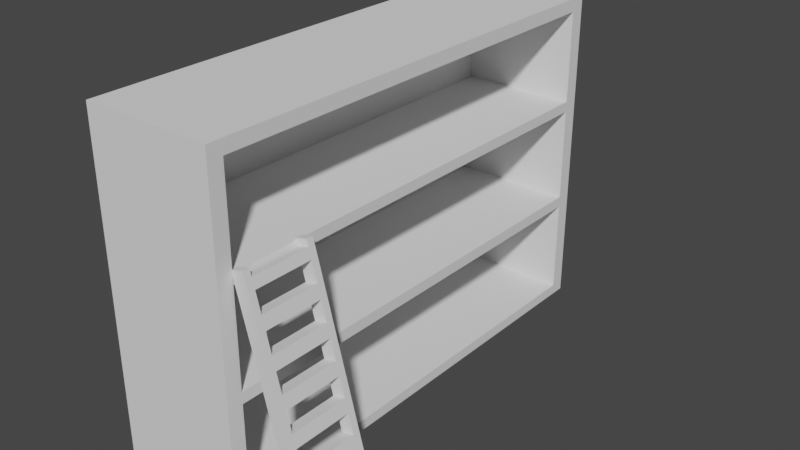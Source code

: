 # Source: WineShelf.blend  (saved by Blender 2.80.75; exported with 4.5.12 LTS)
import bpy
from mathutils import Matrix  # noqa: F401  (used for matrix-valued properties, if any)

bpy.ops.wm.read_factory_settings(use_empty=True)
scene = bpy.context.scene
scene.name = 'Scene'

# ---- collections
col_collection = bpy.data.collections.new('Collection'); scene.collection.children.link(col_collection)

# ---- world
world_world = bpy.data.worlds.new('World'); scene.world = world_world
world_world.use_nodes = True; world_world.node_tree.nodes.clear()
_N = world_world.node_tree.nodes; _L = world_world.node_tree.links
n0 = _N.new('ShaderNodeOutputWorld'); n0.name = 'World Output'; n0.location = (300, 300)
n1 = _N.new('ShaderNodeBackground'); n1.name = 'Background'; n1.location = (10, 300)
n1.inputs[0].default_value = (0.05088, 0.05088, 0.05088, 1.0)
_L.new(n1.outputs[0], n0.inputs[0])
n0.is_active_output = True
world_world.color = (0.05088, 0.05088, 0.05088)
world_world.use_sun_shadow = False
world_world.sun_shadow_jitter_overblur = 0.0

# ---- meshes
me_cube_001 = bpy.data.meshes.new('Cube.001')
me_cube_001.from_pydata([(-1.0, -0.96, -1.0), (-1.0, -0.96, 1.0), (-1.0, 0.96, -1.0), (-1.0, 0.96, 1.0), (1.0, -0.96, -1.0), (1.0, -0.96, 1.0), (1.0, 0.96, -1.0), (1.0, 0.96, 1.0), (-1.0, -0.96, 0.0), (-1.0, 0.96, 0.0), (1.0, 0.96, 0.0), (1.0, -0.96, 0.0), (-1.0, -0.96, 0.05), (-1.0, 0.96, 0.05), (1.0, 0.96, 0.05), (1.0, -0.96, 0.05), (-1.0, 0.96, -0.05), (1.0, 0.96, -0.05), (1.0, -0.96, -0.05), (-1.0, -0.96, -0.05), (-1.0, -0.96, 0.905), (-1.0, 0.96, 0.905), (1.0, 0.96, 0.905), (1.0, -0.96, 0.905), (-1.0, 0.96, -0.905), (1.0, 0.96, -0.905), (1.0, -0.96, -0.905), (-1.0, -0.96, -0.905), (-1.0, 0.0, -1.0), (-1.0, 0.0, 1.0), (1.0, 0.0, -1.0), (1.0, 0.0, 1.0), (1.0, 0.0, 0.0), (-1.0, 0.0, 0.0), (1.0, 0.0, 0.05), (-1.0, 0.0, 0.05), (-1.0, 0.0, -0.05), (1.0, 0.0, -0.05), (1.0, 0.0, 0.905), (-1.0, 0.0, 0.905), (1.0, 0.0, -0.905), (-1.0, 0.0, -0.905), (-1.0, -0.9, -1.0), (1.0, -0.9, 1.0), (1.0, -0.9, 0.0), (1.0, -0.9, 0.05), (1.0, -0.9, -0.05), (1.0, -0.9, 0.905), (1.0, -0.9, -0.905), (-1.0, -0.9, 1.0), (1.0, -0.9, -1.0), (-1.0, -0.9, 0.0), (-1.0, -0.9, 0.05), (-1.0, -0.9, -0.05), (-1.0, -0.9, 0.905), (-1.0, -0.9, -0.905), (-1.0, 0.9, 1.0), (1.0, 0.9, -1.0), (-1.0, 0.9, 0.0), (-1.0, 0.9, 0.05), (-1.0, 0.9, -0.05), (-1.0, 0.9, 0.905), (-1.0, 0.9, -0.905), (-1.0, 0.9, -1.0), (1.0, 0.9, 1.0), (1.0, 0.9, 0.0), (1.0, 0.9, 0.05), (1.0, 0.9, -0.05), (1.0, 0.9, 0.905), (1.0, 0.9, -0.905), (-0.8529, 0.9, 0.05), (-0.8529, 0.0, 0.05), (-0.8529, 0.9, -0.05), (-0.8529, 0.0, -0.05), (-0.8529, 0.9, 0.905), (-0.8529, 0.0, 0.905), (-0.8529, 0.9, -0.905), (-0.8529, 0.0, -0.905), (-0.8529, -0.9, 0.05), (-0.8529, -0.9, -0.05), (-0.8529, -0.9, 0.905), (-0.8529, -0.9, -0.905), (-1.0, 0.9, 1.828), (-1.0, 0.96, 1.828), (1.0, 0.96, 1.828), (1.0, -0.9, 1.828), (1.0, -0.96, 1.828), (-1.0, -0.96, 1.828), (-1.0, -0.9, 1.828), (1.0, 0.9, 1.828), (-1.0, 0.9, 1.947), (-1.0, 0.96, 1.947), (1.0, 0.96, 1.947), (1.0, -0.9, 1.947), (1.0, -0.96, 1.947), (-1.0, -0.96, 1.947), (-1.0, -0.9, 1.947), (1.0, 0.9, 1.947), (-0.8, 0.0, 1.0), (-0.8, -0.9, 1.0), (-0.8, 0.9, 1.0), (-0.8, -0.9, 1.828), (-0.8, 0.9, 1.828), (-1.0, -0.45, 1.0), (1.0, -0.45, -1.0), (-1.0, -0.45, 0.0), (-1.0, -0.45, 0.05), (-1.0, -0.45, -0.05), (-1.0, -0.45, 0.905), (-1.0, -0.45, -0.905), (-1.0, -0.45, -1.0), (1.0, -0.45, 1.0), (1.0, -0.45, 0.0), (1.0, -0.45, 0.05), (1.0, -0.45, -0.05), (1.0, -0.45, 0.905), (1.0, -0.45, -0.905), (-0.8529, -0.45, 0.05), (-0.8529, -0.45, -0.05), (-0.8529, -0.45, 0.905), (-0.8529, -0.45, -0.905), (-0.8, -0.45, 1.0), (-1.0, -0.6975, -1.0), (1.0, -0.6975, 1.0), (1.0, -0.6975, 0.0), (1.0, -0.6975, 0.05), (1.0, -0.6975, -0.05), (1.0, -0.6975, 0.905), (1.0, -0.6975, -0.905), (-0.8529, -0.6975, 0.05), (-0.8529, -0.6975, -0.05), (-0.8529, -0.6975, 0.905), (-0.8529, -0.6975, -0.905), (-0.8, -0.6975, 1.0), (-0.8, -0.495, 1.456), (-1.0, -0.495, 1.456), (-1.0, -0.6975, 1.0), (1.0, -0.6975, -1.0), (-1.0, -0.6975, 0.0), (-1.0, -0.6975, 0.05), (-1.0, -0.6975, -0.05), (-1.0, -0.6975, 0.905), (-1.0, -0.6975, -0.905), (-1.0, -0.225, 1.0), (1.0, -0.225, -1.0), (-1.0, -0.225, 0.0), (-1.0, -0.225, 0.05), (-1.0, -0.225, -0.05), (-1.0, -0.225, 0.905), (-1.0, -0.225, -0.905), (-1.0, -0.225, -1.0), (1.0, -0.225, 1.0), (1.0, -0.225, 0.0), (1.0, -0.225, 0.05), (1.0, -0.225, -0.05), (1.0, -0.225, 0.905), (1.0, -0.225, -0.905), (-0.8529, -0.225, 0.05), (-0.8529, -0.225, -0.05), (-0.8529, -0.225, 0.905), (-0.8529, -0.225, -0.905), (-0.8, -0.225, 1.0), (-1.0, -0.5962, 1.228), (-0.8, -0.5962, 1.228)], [], [(61, 56, 3, 21), (21, 3, 7, 22), (47, 43, 5, 23), (23, 5, 1, 20), (42, 50, 4, 0), (5, 43, 85, 86), (18, 11, 8, 19), (46, 44, 11, 18), (16, 9, 10, 17), (60, 58, 9, 16), (11, 15, 12, 8), (44, 45, 15, 11), (9, 13, 14, 10), (58, 59, 13, 9), (62, 60, 16, 24), (24, 16, 17, 25), (48, 46, 18, 26), (26, 18, 19, 27), (15, 23, 20, 12), (45, 47, 23, 15), (13, 21, 22, 14), (59, 61, 21, 13), (4, 26, 27, 0), (50, 48, 26, 4), (2, 24, 25, 6), (63, 62, 24, 2), (150, 149, 41, 28), (57, 69, 40, 30), (146, 148, 39, 35), (40, 69, 76, 77), (47, 45, 78, 80), (149, 147, 36, 41), (145, 146, 35, 33), (65, 66, 34, 32), (147, 145, 33, 36), (67, 65, 32, 37), (134, 101, 99, 133, 163), (63, 57, 30, 28), (68, 64, 31, 38), (148, 143, 29, 39), (20, 1, 49, 54), (19, 8, 51, 53), (8, 12, 52, 51), (27, 19, 53, 55), (12, 20, 54, 52), (0, 27, 55, 42), (137, 128, 48, 50), (126, 46, 79, 130), (66, 68, 74, 70), (124, 125, 45, 44), (126, 124, 44, 46), (102, 98, 100), (122, 137, 50, 42), (127, 123, 43, 47), (22, 7, 64, 68), (2, 6, 57, 63), (49, 1, 87, 88), (17, 10, 65, 67), (10, 14, 66, 65), (25, 17, 67, 69), (14, 22, 68, 66), (6, 25, 69, 57), (28, 41, 62, 63), (35, 39, 61, 59), (41, 36, 60, 62), (33, 35, 59, 58), (36, 33, 58, 60), (39, 29, 56, 61), (70, 74, 75, 71), (76, 72, 73, 77), (129, 131, 80, 78), (132, 130, 79, 81), (67, 37, 73, 72), (46, 48, 81, 79), (127, 47, 80, 131), (34, 66, 70, 71), (68, 38, 75, 74), (156, 40, 77, 160), (69, 67, 72, 76), (153, 34, 71, 157), (88, 87, 95, 96), (89, 84, 92, 97), (64, 7, 84, 89), (49, 101, 99), (3, 56, 82, 83), (1, 5, 86, 87), (7, 3, 83, 84), (100, 64, 89, 102), (93, 96, 95, 94), (92, 91, 90, 97), (86, 85, 93, 94), (83, 82, 90, 91), (93, 97, 90, 96), (85, 89, 97, 93), (87, 86, 94, 95), (84, 83, 91, 92), (96, 90, 82, 88), (101, 102, 89, 85), (29, 82, 56), (100, 82, 56), (43, 99, 101, 85), (123, 133, 99, 43), (64, 100, 98, 31), (162, 143, 103, 136), (102, 101, 134, 98), (49, 88, 101), (100, 102, 82), (88, 82, 29, 135), (151, 161, 121, 111), (125, 113, 117, 129), (128, 116, 120, 132), (155, 115, 119, 159), (160, 158, 118, 120), (157, 159, 119, 117), (150, 144, 104, 110), (154, 152, 112, 114), (152, 153, 113, 112), (154, 114, 118, 158), (144, 156, 116, 104), (141, 136, 103, 108), (140, 138, 105, 107), (138, 139, 106, 105), (142, 140, 107, 109), (139, 141, 108, 106), (122, 142, 109, 110), (42, 55, 142, 122), (52, 54, 141, 139), (55, 53, 140, 142), (51, 52, 139, 138), (53, 51, 138, 140), (54, 49, 136, 141), (48, 128, 132, 81), (45, 125, 129, 78), (88, 135, 162, 136, 49), (111, 121, 133, 123), (115, 127, 131, 119), (120, 118, 130, 132), (117, 119, 131, 129), (110, 104, 137, 122), (114, 112, 124, 126), (112, 113, 125, 124), (114, 126, 130, 118), (104, 116, 128, 137), (161, 163, 133, 121), (98, 134, 163, 161), (30, 40, 156, 144), (37, 154, 158, 73), (32, 34, 153, 152), (37, 32, 152, 154), (28, 30, 144, 150), (38, 31, 151, 155), (71, 75, 159, 157), (77, 73, 158, 160), (38, 155, 159, 75), (31, 98, 161, 151), (135, 29, 143, 162), (113, 153, 157, 117), (116, 156, 160, 120), (108, 103, 143, 148), (107, 105, 145, 147), (105, 106, 146, 145), (109, 107, 147, 149), (106, 108, 148, 146), (110, 109, 149, 150), (155, 151, 111, 115), (115, 111, 123, 127)])
_uv = me_cube_001.uv_layers.new(name='UVMap')
_uv.uv.foreach_set('vector', [0.6131, 0.2375, 0.625, 0.2375, 0.625, 0.25, 0.6131, 0.25, 0.6131, 0.25, 0.625, 0.25, 0.625, 0.5, 0.6131, 0.5, 0.6131, 0.7375, 0.625, 0.7375, 0.625, 0.75, 0.6131, 0.75, 0.6131, 0.75, 0.625, 0.75, 0.625, 1.0, 0.6131, 1.0, 0.125, 0.7375, 0.375, 0.7375, 0.375, 0.75, 0.125, 0.75, 0.625, 0.75, 0.625, 0.7375, 0.625, 0.7375, 0.625, 0.75, 0.4938, 0.75, 0.5, 0.75, 0.5, 1.0, 0.4938, 1.0, 0.4938, 0.7375, 0.5, 0.7375, 0.5, 0.75, 0.4938, 0.75, 0.4938, 0.25, 0.5, 0.25, 0.5, 0.5, 0.4938, 0.5, 0.4938, 0.2375, 0.5, 0.2375, 0.5, 0.25, 0.4938, 0.25, 0.5, 0.75, 0.5063, 0.75, 0.5063, 1.0, 0.5, 1.0, 0.5, 0.7375, 0.5063, 0.7375, 0.5063, 0.75, 0.5, 0.75, 0.5, 0.25, 0.5063, 0.25, 0.5063, 0.5, 0.5, 0.5, 0.5, 0.2375, 0.5063, 0.2375, 0.5063, 0.25, 0.5, 0.25, 0.3869, 0.2375, 0.4938, 0.2375, 0.4938, 0.25, 0.3869, 0.25, 0.3869, 0.25, 0.4938, 0.25, 0.4938, 0.5, 0.3869, 0.5, 0.3869, 0.7375, 0.4938, 0.7375, 0.4938, 0.75, 0.3869, 0.75, 0.3869, 0.75, 0.4938, 0.75, 0.4938, 1.0, 0.3869, 1.0, 0.5063, 0.75, 0.6131, 0.75, 0.6131, 1.0, 0.5063, 1.0, 0.5063, 0.7375, 0.6131, 0.7375, 0.6131, 0.75, 0.5063, 0.75, 0.5063, 0.25, 0.6131, 0.25, 0.6131, 0.5, 0.5063, 0.5, 0.5063, 0.2375, 0.6131, 0.2375, 0.6131, 0.25, 0.5063, 0.25, 0.375, 0.75, 0.3869, 0.75, 0.3869, 1.0, 0.375, 1.0, 0.375, 0.7375, 0.3869, 0.7375, 0.3869, 0.75, 0.375, 0.75, 0.375, 0.25, 0.3869, 0.25, 0.3869, 0.5, 0.375, 0.5, 0.375, 0.2375, 0.3869, 0.2375, 0.3869, 0.25, 0.375, 0.25, 0.375, 0.09687, 0.3869, 0.09687, 0.3869, 0.125, 0.375, 0.125, 0.375, 0.5125, 0.3869, 0.5125, 0.3869, 0.625, 0.375, 0.625, 0.5063, 0.09687, 0.6131, 0.09687, 0.6131, 0.125, 0.5063, 0.125, 0.3869, 0.625, 0.3869, 0.5125, 0.3869, 0.5125, 0.3869, 0.625, 0.6131, 0.7375, 0.5063, 0.7375, 0.5063, 0.7375, 0.6131, 0.7375, 0.3869, 0.09687, 0.4938, 0.09687, 0.4938, 0.125, 0.3869, 0.125, 0.5, 0.09687, 0.5063, 0.09687, 0.5063, 0.125, 0.5, 0.125, 0.5, 0.5125, 0.5063, 0.5125, 0.5063, 0.625, 0.5, 0.625, 0.4938, 0.09687, 0.5, 0.09687, 0.5, 0.125, 0.4938, 0.125, 0.4938, 0.5125, 0.5, 0.5125, 0.5, 0.625, 0.4938, 0.625, 0.85, 0.7375, 0.85, 0.7375, 0.85, 0.625, 0.85, 0.6503, 0.85, 0.6939, 0.125, 0.5125, 0.375, 0.5125, 0.375, 0.625, 0.125, 0.625, 0.6131, 0.5125, 0.625, 0.5125, 0.625, 0.625, 0.6131, 0.625, 0.6131, 0.09687, 0.625, 0.09687, 0.625, 0.125, 0.6131, 0.125, 0.6131, 0.0, 0.625, 0.0, 0.625, 0.0125, 0.6131, 0.0125, 0.4938, 0.0, 0.5, 0.0, 0.5, 0.0125, 0.4938, 0.0125, 0.5, 0.0, 0.5063, 0.0, 0.5063, 0.0125, 0.5, 0.0125, 0.3869, 0.0, 0.4938, 0.0, 0.4938, 0.0125, 0.3869, 0.0125, 0.5063, 0.0, 0.6131, 0.0, 0.6131, 0.0125, 0.5063, 0.0125, 0.375, 0.0, 0.3869, 0.0, 0.3869, 0.0125, 0.375, 0.0125, 0.375, 0.7122, 0.3869, 0.7122, 0.3869, 0.7375, 0.375, 0.7375, 0.4937, 0.7122, 0.4938, 0.7375, 0.4938, 0.7375, 0.4938, 0.7122, 0.5063, 0.5125, 0.6131, 0.5125, 0.6131, 0.5125, 0.5063, 0.5125, 0.5, 0.7122, 0.5063, 0.7122, 0.5063, 0.7375, 0.5, 0.7375, 0.4937, 0.7122, 0.5, 0.7122, 0.5, 0.7375, 0.4938, 0.7375, 0.875, 0.535, 0.85, 0.5125, 0.625, 0.535, 0.125, 0.7122, 0.375, 0.7122, 0.375, 0.7375, 0.125, 0.7375, 0.6131, 0.7122, 0.625, 0.7122, 0.625, 0.7375, 0.6131, 0.7375, 0.6131, 0.5, 0.625, 0.5, 0.625, 0.5125, 0.6131, 0.5125, 0.125, 0.5, 0.375, 0.5, 0.375, 0.5125, 0.125, 0.5125, 0.625, 0.0125, 0.625, 0.0, 0.625, 0.0, 0.625, 0.0125, 0.4938, 0.5, 0.5, 0.5, 0.5, 0.5125, 0.4938, 0.5125, 0.5, 0.5, 0.5063, 0.5, 0.5063, 0.5125, 0.5, 0.5125, 0.3869, 0.5, 0.4938, 0.5, 0.4938, 0.5125, 0.3869, 0.5125, 0.5063, 0.5, 0.6131, 0.5, 0.6131, 0.5125, 0.5063, 0.5125, 0.375, 0.5, 0.3869, 0.5, 0.3869, 0.5125, 0.375, 0.5125, 0.375, 0.125, 0.3869, 0.125, 0.3869, 0.2375, 0.375, 0.2375, 0.5063, 0.125, 0.6131, 0.125, 0.6131, 0.2375, 0.5063, 0.2375, 0.3869, 0.125, 0.4938, 0.125, 0.4938, 0.2375, 0.3869, 0.2375, 0.5, 0.125, 0.5063, 0.125, 0.5063, 0.2375, 0.5, 0.2375, 0.4938, 0.125, 0.5, 0.125, 0.5, 0.2375, 0.4938, 0.2375, 0.6131, 0.125, 0.625, 0.125, 0.625, 0.2375, 0.6131, 0.2375, 0.5063, 0.5125, 0.6131, 0.5125, 0.6131, 0.625, 0.5063, 0.625, 0.3869, 0.5125, 0.4938, 0.5125, 0.4938, 0.625, 0.3869, 0.625, 0.5063, 0.7122, 0.6131, 0.7122, 0.6131, 0.7375, 0.5063, 0.7375, 0.3869, 0.7122, 0.4938, 0.7122, 0.4938, 0.7375, 0.3869, 0.7375, 0.4938, 0.5125, 0.4938, 0.625, 0.4938, 0.625, 0.4938, 0.5125, 0.4938, 0.7375, 0.3869, 0.7375, 0.3869, 0.7375, 0.4938, 0.7375, 0.6131, 0.7122, 0.6131, 0.7375, 0.6131, 0.7375, 0.6131, 0.7122, 0.5063, 0.625, 0.5063, 0.5125, 0.5063, 0.5125, 0.5063, 0.625, 0.6131, 0.5125, 0.6131, 0.625, 0.6131, 0.625, 0.6131, 0.5125, 0.3869, 0.6531, 0.3869, 0.625, 0.3869, 0.625, 0.3869, 0.6531, 0.3869, 0.5125, 0.4938, 0.5125, 0.4938, 0.5125, 0.3869, 0.5125, 0.5063, 0.6531, 0.5063, 0.625, 0.5063, 0.625, 0.5063, 0.6531, 0.625, 0.0125, 0.625, 0.0, 0.625, 0.0, 0.625, 0.0125, 0.625, 0.5125, 0.625, 0.5, 0.625, 0.5, 0.625, 0.5125, 0.625, 0.5125, 0.625, 0.5, 0.625, 0.5, 0.625, 0.5125, 0.875, 0.7375, 0.85, 0.7375, 0.85, 0.7375, 0.625, 0.25, 0.625, 0.2375, 0.625, 0.2375, 0.625, 0.25, 0.625, 1.0, 0.625, 0.75, 0.625, 0.75, 0.625, 1.0, 0.625, 0.5, 0.625, 0.25, 0.625, 0.25, 0.625, 0.5, 0.85, 0.5125, 0.625, 0.5125, 0.625, 0.5125, 0.85, 0.5125, 0.625, 0.7375, 0.875, 0.7375, 0.875, 0.75, 0.625, 0.75, 0.625, 0.5, 0.875, 0.5, 0.875, 0.5125, 0.625, 0.5125, 0.625, 0.75, 0.625, 0.7375, 0.625, 0.7375, 0.625, 0.75, 0.625, 0.25, 0.625, 0.2375, 0.625, 0.2375, 0.625, 0.25, 0.625, 0.5125, 0.875, 0.5125, 0.875, 0.7375, 0.625, 0.7375, 0.625, 0.5125, 0.625, 0.5125, 0.625, 0.7375, 0.625, 0.7375, 0.625, 1.0, 0.625, 0.75, 0.625, 0.75, 0.625, 1.0, 0.625, 0.5, 0.625, 0.25, 0.625, 0.25, 0.625, 0.5, 0.625, 0.2375, 0.625, 0.2375, 0.625, 0.0125, 0.625, 0.0125, 0.875, 0.535, 0.625, 0.535, 0.625, 0.7375, 0.875, 0.7375, 0.625, 0.2375, 0.625, 0.2375, 0.625, 0.125, 0.85, 0.5125, 0.875, 0.5125, 0.875, 0.5125, 0.625, 0.7375, 0.85, 0.7375, 0.85, 0.7375, 0.625, 0.7375, 0.625, 0.7122, 0.85, 0.7122, 0.85, 0.7375, 0.625, 0.7375, 0.625, 0.5125, 0.85, 0.5125, 0.85, 0.625, 0.625, 0.625, 0.625, 0.0125, 0.625, 0.0125, 0.625, 0.0125, 0.625, 0.0125, 0.875, 0.535, 0.85, 0.625, 0.85, 0.5744, 0.85, 0.5125, 0.875, 0.7375, 0.875, 0.7375, 0.85, 0.7375, 0.85, 0.5125, 0.85, 0.5125, 0.875, 0.5125, 0.625, 0.0125, 0.625, 0.125, 0.625, 0.0125, 0.625, 0.0125, 0.625, 0.6531, 0.85, 0.6531, 0.85, 0.6812, 0.625, 0.6812, 0.5063, 0.7122, 0.5063, 0.6812, 0.5063, 0.6812, 0.5063, 0.7122, 0.3869, 0.7122, 0.3869, 0.6812, 0.3869, 0.6812, 0.3869, 0.7122, 0.6131, 0.6531, 0.6131, 0.6812, 0.6131, 0.6812, 0.6131, 0.6531, 0.3869, 0.6531, 0.4938, 0.6531, 0.4938, 0.6812, 0.3869, 0.6812, 0.5063, 0.6531, 0.6131, 0.6531, 0.6131, 0.6812, 0.5063, 0.6812, 0.125, 0.6531, 0.375, 0.6531, 0.375, 0.6812, 0.125, 0.6812, 0.4938, 0.6531, 0.5, 0.6531, 0.5, 0.6812, 0.4938, 0.6812, 0.5, 0.6531, 0.5063, 0.6531, 0.5063, 0.6812, 0.5, 0.6812, 0.4938, 0.6531, 0.4938, 0.6812, 0.4938, 0.6812, 0.4938, 0.6531, 0.375, 0.6531, 0.3869, 0.6531, 0.3869, 0.6812, 0.375, 0.6812, 0.6131, 0.03781, 0.625, 0.03781, 0.625, 0.06875, 0.6131, 0.06875, 0.4937, 0.03781, 0.5, 0.03781, 0.5, 0.06875, 0.4938, 0.06875, 0.5, 0.03781, 0.5063, 0.03781, 0.5063, 0.06875, 0.5, 0.06875, 0.3869, 0.03781, 0.4937, 0.03781, 0.4938, 0.06875, 0.3869, 0.06875, 0.5063, 0.03781, 0.6131, 0.03781, 0.6131, 0.06875, 0.5063, 0.06875, 0.375, 0.03781, 0.3869, 0.03781, 0.3869, 0.06875, 0.375, 0.06875, 0.375, 0.0125, 0.3869, 0.0125, 0.3869, 0.03781, 0.375, 0.03781, 0.5063, 0.0125, 0.6131, 0.0125, 0.6131, 0.03781, 0.5063, 0.03781, 0.3869, 0.0125, 0.4938, 0.0125, 0.4937, 0.03781, 0.3869, 0.03781, 0.5, 0.0125, 0.5063, 0.0125, 0.5063, 0.03781, 0.5, 0.03781, 0.4938, 0.0125, 0.5, 0.0125, 0.5, 0.03781, 0.4937, 0.03781, 0.6131, 0.0125, 0.625, 0.0125, 0.625, 0.03781, 0.6131, 0.03781, 0.3869, 0.7375, 0.3869, 0.7122, 0.3869, 0.7122, 0.3869, 0.7375, 0.5063, 0.7375, 0.5063, 0.7122, 0.5063, 0.7122, 0.5063, 0.7375, 0.625, 0.0125, 0.625, 0.0125, 0.625, 0.0125, 0.625, 0.0125, 0.625, 0.0125, 0.625, 0.6812, 0.85, 0.6812, 0.85, 0.7122, 0.625, 0.7122, 0.6131, 0.6812, 0.6131, 0.7122, 0.6131, 0.7122, 0.6131, 0.6812, 0.3869, 0.6812, 0.4938, 0.6812, 0.4938, 0.7122, 0.3869, 0.7122, 0.5063, 0.6812, 0.6131, 0.6812, 0.6131, 0.7122, 0.5063, 0.7122, 0.125, 0.6812, 0.375, 0.6812, 0.375, 0.7122, 0.125, 0.7122, 0.4938, 0.6812, 0.5, 0.6812, 0.5, 0.7122, 0.4937, 0.7122, 0.5, 0.6812, 0.5063, 0.6812, 0.5063, 0.7122, 0.5, 0.7122, 0.4938, 0.6812, 0.4937, 0.7122, 0.4938, 0.7122, 0.4938, 0.6812, 0.375, 0.6812, 0.3869, 0.6812, 0.3869, 0.7122, 0.375, 0.7122, 0.85, 0.7094, 0.85, 0.6939, 0.85, 0.6503, 0.85, 0.6812, 0.85, 0.7375, 0.85, 0.7375, 0.85, 0.6939, 0.85, 0.7094, 0.375, 0.625, 0.3869, 0.625, 0.3869, 0.6531, 0.375, 0.6531, 0.4938, 0.625, 0.4938, 0.6531, 0.4938, 0.6531, 0.4938, 0.625, 0.5, 0.625, 0.5063, 0.625, 0.5063, 0.6531, 0.5, 0.6531, 0.4938, 0.625, 0.5, 0.625, 0.5, 0.6531, 0.4938, 0.6531, 0.125, 0.625, 0.375, 0.625, 0.375, 0.6531, 0.125, 0.6531, 0.6131, 0.625, 0.625, 0.625, 0.625, 0.6531, 0.6131, 0.6531, 0.5063, 0.625, 0.6131, 0.625, 0.6131, 0.6531, 0.5063, 0.6531, 0.3869, 0.625, 0.4938, 0.625, 0.4938, 0.6531, 0.3869, 0.6531, 0.6131, 0.625, 0.6131, 0.6531, 0.6131, 0.6531, 0.6131, 0.625, 0.625, 0.625, 0.85, 0.625, 0.85, 0.6531, 0.625, 0.6531, 0.625, 0.0125, 0.625, 0.0125, 0.625, 0.0125, 0.625, 0.0125, 0.5063, 0.6812, 0.5063, 0.6531, 0.5063, 0.6531, 0.5063, 0.6812, 0.3869, 0.6812, 0.3869, 0.6531, 0.3869, 0.6531, 0.3869, 0.6812, 0.6131, 0.06875, 0.625, 0.06875, 0.625, 0.09687, 0.6131, 0.09687, 0.4938, 0.06875, 0.5, 0.06875, 0.5, 0.09687, 0.4938, 0.09687, 0.5, 0.06875, 0.5063, 0.06875, 0.5063, 0.09687, 0.5, 0.09687, 0.3869, 0.06875, 0.4938, 0.06875, 0.4938, 0.09687, 0.3869, 0.09687, 0.5063, 0.06875, 0.6131, 0.06875, 0.6131, 0.09687, 0.5063, 0.09687, 0.375, 0.06875, 0.3869, 0.06875, 0.3869, 0.09687, 0.375, 0.09687, 0.0, 0.0, 0.0, 0.0, 0.0, 0.0, 0.0, 0.0, 0.0, 0.0, 0.0, 0.0, 0.0, 0.0, 0.0, 0.0])
me_cube_001.use_remesh_preserve_volume = False
me_cube_001.use_remesh_preserve_attributes = False
me_cube_001.use_mirror_vertex_groups = False
me_cube_001.update()
me_cube_002 = bpy.data.meshes.new('Cube.002')
me_cube_002.from_pydata([(-0.1, 0.01091, 0.9069), (-0.1, 0.01091, 0.8119), (-0.1, -0.2366, 0.9069), (-0.1, -0.2366, 0.8119), (-0.1, 0.2359, 0.9069), (-0.1, 0.2359, 0.8119), (0.1, 0.2359, 0.9069), (0.1, 0.01091, 0.9069), (0.1, 0.2359, 0.8119), (0.1, 0.01091, 0.8119), (0.1, -0.2366, 0.9069), (0.1, -0.2366, 0.8119), (-0.1, 0.2885, 0.9069), (-0.1, 0.2885, 0.8119), (0.1, 0.2885, 0.9069), (0.1, 0.2885, 0.8119), (0.1, 0.2359, 0.966), (-0.1, 0.2359, 0.966), (0.1, 0.2885, 0.966), (-0.1, 0.2885, 0.966), (-0.1, -0.2892, 0.9069), (-0.1, -0.2892, 0.8119), (0.1, -0.2892, 0.9069), (0.1, -0.2892, 0.8119), (0.1, -0.2366, 0.966), (-0.1, -0.2366, 0.966), (0.1, -0.2892, 0.966), (-0.1, -0.2892, 0.966), (0.1, 0.2359, 0.6343), (-0.1, 0.2359, 0.6343), (0.1, -0.2366, 0.6343), (-0.1, -0.2366, 0.6343), (0.1, 0.2885, 0.6343), (-0.1, 0.2885, 0.6343), (0.1, -0.2892, 0.6343), (-0.1, -0.2892, 0.6343), (0.1, 0.2359, 0.516), (-0.1, 0.2359, 0.516), (0.1, -0.2366, 0.516), (-0.1, -0.2366, 0.516), (0.1, 0.2885, 0.516), (-0.1, 0.2885, 0.516), (0.1, -0.2892, 0.516), (-0.1, -0.2892, 0.516), (0.1, 0.2359, 0.3385), (-0.1, 0.2359, 0.3385), (0.1, -0.2366, 0.3385), (-0.1, -0.2366, 0.3385), (0.1, 0.2885, 0.3385), (-0.1, 0.2885, 0.3385), (0.1, -0.2892, 0.3385), (-0.1, -0.2892, 0.3385), (0.1, 0.2359, 0.2201), (-0.1, 0.2359, 0.2201), (0.1, -0.2366, 0.2201), (-0.1, -0.2366, 0.2201), (0.1, 0.2885, 0.2201), (-0.1, 0.2885, 0.2201), (0.1, -0.2892, 0.2201), (-0.1, -0.2892, 0.2201), (0.1, 0.2359, 0.04263), (-0.1, 0.2359, 0.04263), (0.1, -0.2366, 0.04263), (-0.1, -0.2366, 0.04263), (0.1, 0.2885, 0.04263), (-0.1, 0.2885, 0.04263), (0.1, -0.2892, 0.04263), (-0.1, -0.2892, 0.04263), (0.1, 0.2359, -0.07571), (-0.1, 0.2359, -0.07571), (0.1, -0.2366, -0.07571), (-0.1, -0.2366, -0.07571), (0.1, 0.2885, -0.07571), (-0.1, 0.2885, -0.07571), (0.1, -0.2892, -0.07571), (-0.1, -0.2892, -0.07571), (0.1, 0.2359, -0.2532), (-0.1, 0.2359, -0.2532), (0.1, -0.2366, -0.2532), (-0.1, -0.2366, -0.2532), (0.1, 0.2885, -0.2532), (-0.1, 0.2885, -0.2532), (0.1, -0.2892, -0.2532), (-0.1, -0.2892, -0.2532), (0.1, 0.2359, -0.3716), (-0.1, 0.2359, -0.3716), (0.1, -0.2366, -0.3716), (-0.1, -0.2366, -0.3716), (0.1, 0.2885, -0.3716), (-0.1, 0.2885, -0.3716), (0.1, -0.2892, -0.3716), (-0.1, -0.2892, -0.3716), (0.1, 0.2359, -0.5491), (-0.1, 0.2359, -0.5491), (0.1, -0.2366, -0.5491), (-0.1, -0.2366, -0.5491), (0.1, 0.2885, -0.5491), (-0.1, 0.2885, -0.5491), (0.1, -0.2892, -0.5491), (-0.1, -0.2892, -0.5491), (0.1, 0.2359, -0.6674), (-0.1, 0.2359, -0.6674), (0.1, -0.2366, -0.6674), (-0.1, -0.2366, -0.6674), (0.1, 0.2885, -0.6674), (-0.1, 0.2885, -0.6674), (0.1, -0.2892, -0.6674), (-0.1, -0.2892, -0.6674), (0.1, 0.2359, -0.8449), (-0.1, 0.2359, -0.8449), (0.1, -0.2366, -0.8449), (-0.1, -0.2366, -0.8449), (0.1, 0.2885, -0.8449), (-0.1, 0.2885, -0.8449), (0.1, -0.2892, -0.8449), (-0.1, -0.2892, -0.8449), (0.1, 0.2359, -0.9633), (-0.1, 0.2359, -0.9633), (0.1, -0.2366, -0.9633), (-0.1, -0.2366, -0.9633), (0.1, 0.2885, -0.9633), (-0.1, 0.2885, -0.9633), (0.1, -0.2892, -0.9633), (-0.1, -0.2892, -0.9633), (0.1, 0.2359, -1.141), (-0.1, 0.2359, -1.141), (0.1, -0.2366, -1.141), (-0.1, -0.2366, -1.141), (0.1, 0.2885, -1.141), (-0.1, 0.2885, -1.141), (0.1, -0.2892, -1.141), (-0.1, -0.2892, -1.141)], [], [(4, 0, 7, 6), (8, 6, 7, 9), (9, 7, 10, 11), (3, 1, 9, 11), (23, 21, 35, 34), (0, 2, 10, 7), (1, 5, 8, 9), (13, 12, 14, 15), (11, 23, 34, 30), (6, 8, 15, 14), (6, 14, 18, 16), (17, 16, 18, 19), (4, 6, 16, 17), (14, 12, 19, 18), (20, 21, 23, 22), (11, 10, 22, 23), (24, 25, 27, 26), (22, 10, 24, 26), (10, 2, 25, 24), (20, 22, 26, 27), (19, 12, 4, 17), (25, 2, 20, 27), (20, 2, 3, 21), (2, 0, 1, 3), (0, 4, 5, 1), (13, 5, 4, 12), (32, 28, 36, 40), (30, 34, 42, 38), (5, 13, 33, 29), (21, 3, 31, 35), (3, 11, 30, 31), (8, 5, 29, 28), (15, 8, 28, 32), (13, 15, 32, 33), (37, 41, 49, 45), (42, 43, 51, 50), (33, 32, 40, 41), (36, 38, 39, 37), (35, 31, 39, 43), (34, 35, 43, 42), (29, 33, 41, 37), (28, 30, 38, 36), (51, 47, 55, 59), (52, 54, 55, 53), (39, 38, 46, 47), (38, 42, 50, 46), (40, 36, 44, 48), (41, 40, 48, 49), (36, 37, 45, 44), (43, 39, 47, 51), (56, 52, 60, 64), (54, 58, 66, 62), (50, 51, 59, 58), (45, 49, 57, 53), (44, 46, 54, 52), (46, 50, 58, 54), (48, 44, 52, 56), (49, 48, 56, 57), (62, 66, 74, 70), (68, 70, 71, 69), (57, 56, 64, 65), (52, 53, 61, 60), (59, 55, 63, 67), (58, 59, 67, 66), (53, 57, 65, 61), (55, 54, 62, 63), (74, 75, 83, 82), (75, 71, 79, 83), (64, 60, 68, 72), (65, 64, 72, 73), (60, 62, 70, 68), (67, 63, 71, 75), (66, 67, 75, 74), (61, 65, 73, 69), (84, 86, 87, 85), (81, 80, 88, 89), (69, 73, 81, 77), (71, 70, 78, 79), (70, 74, 82, 78), (72, 68, 76, 80), (73, 72, 80, 81), (68, 69, 77, 76), (88, 84, 92, 96), (86, 90, 98, 94), (83, 79, 87, 91), (82, 83, 91, 90), (77, 81, 89, 85), (76, 78, 86, 84), (78, 82, 90, 86), (80, 76, 84, 88), (100, 102, 103, 101), (93, 97, 105, 101), (89, 88, 96, 97), (84, 85, 93, 92), (91, 87, 95, 99), (90, 91, 99, 98), (85, 89, 97, 93), (87, 86, 94, 95), (106, 107, 115, 114), (107, 103, 111, 115), (94, 98, 106, 102), (96, 92, 100, 104), (97, 96, 104, 105), (92, 94, 102, 100), (99, 95, 103, 107), (98, 99, 107, 106), (113, 112, 120, 121), (112, 108, 116, 120), (101, 105, 113, 109), (103, 102, 110, 111), (102, 106, 114, 110), (104, 100, 108, 112), (105, 104, 112, 113), (100, 101, 109, 108), (120, 116, 124, 128), (118, 122, 130, 126), (116, 118, 119, 117), (115, 111, 119, 123), (114, 115, 123, 122), (109, 113, 121, 117), (108, 110, 118, 116), (110, 114, 122, 118), (127, 126, 130, 131), (124, 125, 129, 128), (121, 120, 128, 129), (116, 117, 125, 124), (123, 119, 127, 131), (122, 123, 131, 130), (117, 121, 129, 125), (119, 118, 126, 127), (117, 119, 111, 109), (109, 111, 110, 108), (101, 103, 95, 93), (93, 95, 94, 92), (85, 87, 79, 77), (77, 79, 78, 76), (69, 71, 63, 61), (61, 63, 62, 60), (53, 55, 47, 45), (45, 47, 46, 44), (37, 39, 31, 29), (29, 31, 30, 28)])
_uv = me_cube_002.uv_layers.new(name='UVMap')
_uv.uv.foreach_set('vector', [0.625, 0.6531, 0.625, 0.6812, 0.625, 0.6812, 0.625, 0.6531, 0.6131, 0.6531, 0.625, 0.6531, 0.625, 0.6812, 0.6131, 0.6812, 0.6131, 0.6812, 0.625, 0.6812, 0.625, 0.7122, 0.6131, 0.7122, 0.6131, 0.7122, 0.6131, 0.6812, 0.6131, 0.6812, 0.6131, 0.7122, 0.6131, 0.7122, 0.6131, 0.7122, 0.6131, 0.7122, 0.6131, 0.7122, 0.625, 0.6812, 0.625, 0.7122, 0.625, 0.7122, 0.625, 0.6812, 0.6131, 0.6812, 0.6131, 0.6531, 0.6131, 0.6531, 0.6131, 0.6812, 0.6131, 0.6531, 0.625, 0.6531, 0.625, 0.6531, 0.6131, 0.6531, 0.6131, 0.7122, 0.6131, 0.7122, 0.6131, 0.7122, 0.6131, 0.7122, 0.625, 0.6531, 0.6131, 0.6531, 0.6131, 0.6531, 0.625, 0.6531, 0.625, 0.6531, 0.625, 0.6531, 0.625, 0.6531, 0.625, 0.6531, 0.625, 0.6531, 0.625, 0.6531, 0.625, 0.6531, 0.625, 0.6531, 0.625, 0.6531, 0.625, 0.6531, 0.625, 0.6531, 0.625, 0.6531, 0.625, 0.6531, 0.625, 0.6531, 0.625, 0.6531, 0.625, 0.6531, 0.625, 0.7122, 0.6131, 0.7122, 0.6131, 0.7122, 0.625, 0.7122, 0.6131, 0.7122, 0.625, 0.7122, 0.625, 0.7122, 0.6131, 0.7122, 0.625, 0.7122, 0.625, 0.7122, 0.625, 0.7122, 0.625, 0.7122, 0.625, 0.7122, 0.625, 0.7122, 0.625, 0.7122, 0.625, 0.7122, 0.625, 0.7122, 0.625, 0.7122, 0.625, 0.7122, 0.625, 0.7122, 0.625, 0.7122, 0.625, 0.7122, 0.625, 0.7122, 0.625, 0.7122, 0.625, 0.6531, 0.625, 0.6531, 0.625, 0.6531, 0.625, 0.6531, 0.625, 0.7122, 0.625, 0.7122, 0.625, 0.7122, 0.625, 0.7122, 0.625, 0.7122, 0.625, 0.7122, 0.6131, 0.7122, 0.6131, 0.7122, 0.625, 0.7122, 0.625, 0.6812, 0.6131, 0.6812, 0.6131, 0.7122, 0.625, 0.6812, 0.625, 0.6531, 0.6131, 0.6531, 0.6131, 0.6812, 0.6131, 0.6531, 0.6131, 0.6531, 0.625, 0.6531, 0.625, 0.6531, 0.6131, 0.6531, 0.6131, 0.6531, 0.6131, 0.6531, 0.6131, 0.6531, 0.6131, 0.7122, 0.6131, 0.7122, 0.6131, 0.7122, 0.6131, 0.7122, 0.6131, 0.6531, 0.6131, 0.6531, 0.6131, 0.6531, 0.6131, 0.6531, 0.6131, 0.7122, 0.6131, 0.7122, 0.6131, 0.7122, 0.6131, 0.7122, 0.6131, 0.7122, 0.6131, 0.7122, 0.6131, 0.7122, 0.6131, 0.7122, 0.6131, 0.6531, 0.6131, 0.6531, 0.6131, 0.6531, 0.6131, 0.6531, 0.6131, 0.6531, 0.6131, 0.6531, 0.6131, 0.6531, 0.6131, 0.6531, 0.6131, 0.6531, 0.6131, 0.6531, 0.6131, 0.6531, 0.6131, 0.6531, 0.6131, 0.6531, 0.6131, 0.6531, 0.6131, 0.6531, 0.6131, 0.6531, 0.6131, 0.7122, 0.6131, 0.7122, 0.6131, 0.7122, 0.6131, 0.7122, 0.6131, 0.6531, 0.6131, 0.6531, 0.6131, 0.6531, 0.6131, 0.6531, 0.6131, 0.7122, 0.6131, 0.7122, 0.6131, 0.6531, 0.6131, 0.6531, 0.6131, 0.7122, 0.6131, 0.7122, 0.6131, 0.7122, 0.6131, 0.7122, 0.6131, 0.7122, 0.6131, 0.7122, 0.6131, 0.7122, 0.6131, 0.7122, 0.6131, 0.6531, 0.6131, 0.6531, 0.6131, 0.6531, 0.6131, 0.6531, 0.6131, 0.7122, 0.6131, 0.7122, 0.6131, 0.6531, 0.6131, 0.6531, 0.6131, 0.7122, 0.6131, 0.7122, 0.6131, 0.7122, 0.6131, 0.7122, 0.6131, 0.7122, 0.6131, 0.7122, 0.6131, 0.6531, 0.6131, 0.6531, 0.6131, 0.7122, 0.6131, 0.7122, 0.6131, 0.7122, 0.6131, 0.7122, 0.6131, 0.7122, 0.6131, 0.7122, 0.6131, 0.7122, 0.6131, 0.7122, 0.6131, 0.6531, 0.6131, 0.6531, 0.6131, 0.6531, 0.6131, 0.6531, 0.6131, 0.6531, 0.6131, 0.6531, 0.6131, 0.6531, 0.6131, 0.6531, 0.6131, 0.6531, 0.6131, 0.6531, 0.6131, 0.6531, 0.6131, 0.6531, 0.6131, 0.7122, 0.6131, 0.7122, 0.6131, 0.7122, 0.6131, 0.7122, 0.6131, 0.6531, 0.6131, 0.6531, 0.6131, 0.6531, 0.6131, 0.6531, 0.6131, 0.7122, 0.6131, 0.7122, 0.6131, 0.7122, 0.6131, 0.7122, 0.6131, 0.7122, 0.6131, 0.7122, 0.6131, 0.7122, 0.6131, 0.7122, 0.6131, 0.6531, 0.6131, 0.6531, 0.6131, 0.6531, 0.6131, 0.6531, 0.6131, 0.7122, 0.6131, 0.7122, 0.6131, 0.6531, 0.6131, 0.6531, 0.6131, 0.7122, 0.6131, 0.7122, 0.6131, 0.7122, 0.6131, 0.7122, 0.6131, 0.6531, 0.6131, 0.6531, 0.6131, 0.6531, 0.6131, 0.6531, 0.6131, 0.6531, 0.6131, 0.6531, 0.6131, 0.6531, 0.6131, 0.6531, 0.6131, 0.7122, 0.6131, 0.7122, 0.6131, 0.7122, 0.6131, 0.7122, 0.6131, 0.7122, 0.6131, 0.7122, 0.6131, 0.6531, 0.6131, 0.6531, 0.6131, 0.6531, 0.6131, 0.6531, 0.6131, 0.6531, 0.6131, 0.6531, 0.6131, 0.6531, 0.6131, 0.6531, 0.6131, 0.6531, 0.6131, 0.6531, 0.6131, 0.7122, 0.6131, 0.7122, 0.6131, 0.7122, 0.6131, 0.7122, 0.6131, 0.7122, 0.6131, 0.7122, 0.6131, 0.7122, 0.6131, 0.7122, 0.6131, 0.6531, 0.6131, 0.6531, 0.6131, 0.6531, 0.6131, 0.6531, 0.6131, 0.7122, 0.6131, 0.7122, 0.6131, 0.7122, 0.6131, 0.7122, 0.6131, 0.7122, 0.6131, 0.7122, 0.6131, 0.7122, 0.6131, 0.7122, 0.6131, 0.7122, 0.6131, 0.7122, 0.6131, 0.7122, 0.6131, 0.7122, 0.6131, 0.6531, 0.6131, 0.6531, 0.6131, 0.6531, 0.6131, 0.6531, 0.6131, 0.6531, 0.6131, 0.6531, 0.6131, 0.6531, 0.6131, 0.6531, 0.6131, 0.7122, 0.6131, 0.7122, 0.6131, 0.6531, 0.6131, 0.6531, 0.6131, 0.7122, 0.6131, 0.7122, 0.6131, 0.7122, 0.6131, 0.7122, 0.6131, 0.7122, 0.6131, 0.7122, 0.6131, 0.7122, 0.6131, 0.7122, 0.6131, 0.6531, 0.6131, 0.6531, 0.6131, 0.6531, 0.6131, 0.6531, 0.6131, 0.7122, 0.6131, 0.7122, 0.6131, 0.6531, 0.6131, 0.6531, 0.6131, 0.6531, 0.6131, 0.6531, 0.6131, 0.6531, 0.6131, 0.6531, 0.6131, 0.6531, 0.6131, 0.6531, 0.6131, 0.6531, 0.6131, 0.6531, 0.6131, 0.7122, 0.6131, 0.7122, 0.6131, 0.7122, 0.6131, 0.7122, 0.6131, 0.7122, 0.6131, 0.7122, 0.6131, 0.7122, 0.6131, 0.7122, 0.6131, 0.6531, 0.6131, 0.6531, 0.6131, 0.6531, 0.6131, 0.6531, 0.6131, 0.6531, 0.6131, 0.6531, 0.6131, 0.6531, 0.6131, 0.6531, 0.6131, 0.6531, 0.6131, 0.6531, 0.6131, 0.6531, 0.6131, 0.6531, 0.6131, 0.6531, 0.6131, 0.6531, 0.6131, 0.6531, 0.6131, 0.6531, 0.6131, 0.7122, 0.6131, 0.7122, 0.6131, 0.7122, 0.6131, 0.7122, 0.6131, 0.7122, 0.6131, 0.7122, 0.6131, 0.7122, 0.6131, 0.7122, 0.6131, 0.7122, 0.6131, 0.7122, 0.6131, 0.7122, 0.6131, 0.7122, 0.6131, 0.6531, 0.6131, 0.6531, 0.6131, 0.6531, 0.6131, 0.6531, 0.6131, 0.7122, 0.6131, 0.7122, 0.6131, 0.6531, 0.6131, 0.6531, 0.6131, 0.7122, 0.6131, 0.7122, 0.6131, 0.7122, 0.6131, 0.7122, 0.6131, 0.6531, 0.6131, 0.6531, 0.6131, 0.6531, 0.6131, 0.6531, 0.6131, 0.7122, 0.6131, 0.7122, 0.6131, 0.6531, 0.6131, 0.6531, 0.6131, 0.6531, 0.6131, 0.6531, 0.6131, 0.6531, 0.6131, 0.6531, 0.6131, 0.6531, 0.6131, 0.6531, 0.6131, 0.6531, 0.6131, 0.6531, 0.6131, 0.6531, 0.6131, 0.6531, 0.6131, 0.6531, 0.6131, 0.6531, 0.6131, 0.7122, 0.6131, 0.7122, 0.6131, 0.7122, 0.6131, 0.7122, 0.6131, 0.7122, 0.6131, 0.7122, 0.6131, 0.7122, 0.6131, 0.7122, 0.6131, 0.6531, 0.6131, 0.6531, 0.6131, 0.6531, 0.6131, 0.6531, 0.6131, 0.7122, 0.6131, 0.7122, 0.6131, 0.7122, 0.6131, 0.7122, 0.6131, 0.7122, 0.6131, 0.7122, 0.6131, 0.7122, 0.6131, 0.7122, 0.6131, 0.7122, 0.6131, 0.7122, 0.6131, 0.7122, 0.6131, 0.7122, 0.6131, 0.7122, 0.6131, 0.7122, 0.6131, 0.7122, 0.6131, 0.7122, 0.6131, 0.6531, 0.6131, 0.6531, 0.6131, 0.6531, 0.6131, 0.6531, 0.6131, 0.6531, 0.6131, 0.6531, 0.6131, 0.6531, 0.6131, 0.6531, 0.6131, 0.7122, 0.6131, 0.7122, 0.6131, 0.6531, 0.6131, 0.6531, 0.6131, 0.7122, 0.6131, 0.7122, 0.6131, 0.7122, 0.6131, 0.7122, 0.6131, 0.7122, 0.6131, 0.7122, 0.6131, 0.7122, 0.6131, 0.7122, 0.6131, 0.6531, 0.6131, 0.6531, 0.6131, 0.6531, 0.6131, 0.6531, 0.6131, 0.6531, 0.6131, 0.6531, 0.6131, 0.6531, 0.6131, 0.6531, 0.6131, 0.6531, 0.6131, 0.6531, 0.6131, 0.6531, 0.6131, 0.6531, 0.6131, 0.7122, 0.6131, 0.7122, 0.6131, 0.7122, 0.6131, 0.7122, 0.6131, 0.7122, 0.6131, 0.7122, 0.6131, 0.7122, 0.6131, 0.7122, 0.6131, 0.6531, 0.6131, 0.6531, 0.6131, 0.6531, 0.6131, 0.6531, 0.6131, 0.6531, 0.6131, 0.6531, 0.6131, 0.6531, 0.6131, 0.6531, 0.6131, 0.6531, 0.6131, 0.6531, 0.6131, 0.6531, 0.6131, 0.6531, 0.6131, 0.6531, 0.6131, 0.6531, 0.6131, 0.6531, 0.6131, 0.6531, 0.6131, 0.7122, 0.6131, 0.7122, 0.6131, 0.7122, 0.6131, 0.7122, 0.6131, 0.7122, 0.6131, 0.7122, 0.6131, 0.6531, 0.6131, 0.6531, 0.6131, 0.7122, 0.6131, 0.7122, 0.6131, 0.7122, 0.6131, 0.7122, 0.6131, 0.7122, 0.6131, 0.7122, 0.6131, 0.7122, 0.6131, 0.7122, 0.6131, 0.6531, 0.6131, 0.6531, 0.6131, 0.6531, 0.6131, 0.6531, 0.6131, 0.7122, 0.6131, 0.7122, 0.6131, 0.6531, 0.6131, 0.6531, 0.6131, 0.7122, 0.6131, 0.7122, 0.6131, 0.7122, 0.6131, 0.7122, 0.6131, 0.7122, 0.6131, 0.7122, 0.6131, 0.7122, 0.6131, 0.7122, 0.6131, 0.6531, 0.6131, 0.6531, 0.6131, 0.6531, 0.6131, 0.6531, 0.6131, 0.6531, 0.6131, 0.6531, 0.6131, 0.6531, 0.6131, 0.6531, 0.6131, 0.6531, 0.6131, 0.6531, 0.6131, 0.6531, 0.6131, 0.6531, 0.6131, 0.7122, 0.6131, 0.7122, 0.6131, 0.7122, 0.6131, 0.7122, 0.6131, 0.7122, 0.6131, 0.7122, 0.6131, 0.7122, 0.6131, 0.7122, 0.6131, 0.6531, 0.6131, 0.6531, 0.6131, 0.6531, 0.6131, 0.6531, 0.6131, 0.7122, 0.6131, 0.7122, 0.6131, 0.7122, 0.6131, 0.7122, 0.6131, 0.7122, 0.6131, 0.7122, 0.6131, 0.6531, 0.6131, 0.6531, 0.6131, 0.7122, 0.6131, 0.7122, 0.6131, 0.6531, 0.6131, 0.6531, 0.6131, 0.7122, 0.6131, 0.7122, 0.6131, 0.6531, 0.6131, 0.6531, 0.6131, 0.7122, 0.6131, 0.7122, 0.6131, 0.6531, 0.6131, 0.6531, 0.6131, 0.7122, 0.6131, 0.7122, 0.6131, 0.6531, 0.6131, 0.6531, 0.6131, 0.7122, 0.6131, 0.7122, 0.6131, 0.6531, 0.6131, 0.6531, 0.6131, 0.7122, 0.6131, 0.7122, 0.6131, 0.6531, 0.6131, 0.6531, 0.6131, 0.7122, 0.6131, 0.7122, 0.6131, 0.6531, 0.6131, 0.6531, 0.6131, 0.7122, 0.6131, 0.7122, 0.6131, 0.6531, 0.6131, 0.6531, 0.6131, 0.7122, 0.6131, 0.7122, 0.6131, 0.6531, 0.6131, 0.6531, 0.6131, 0.7122, 0.6131, 0.7122, 0.6131, 0.6531, 0.6131, 0.6531, 0.6131, 0.7122, 0.6131, 0.7122, 0.6131, 0.6531, 0.6131, 0.6531])
me_cube_002.use_remesh_preserve_volume = False
me_cube_002.use_remesh_preserve_attributes = False
me_cube_002.use_mirror_vertex_groups = False
me_cube_002.update()

# ---- objects
ob_cube = bpy.data.objects.new('Cube', me_cube_001)
ob_cube_001 = bpy.data.objects.new('Cube.001', me_cube_002)

# ---- transforms, parenting, visibility, modifiers, constraints
ob_cube.location = (0.0, 0.0, 0.0)
ob_cube.scale = (1.0, 3.8, 1.69)
ob_cube.lineart.crease_threshold = 0.0
ob_cube_001.location = (1.505, -2.876, 0.1662)
ob_cube_001.rotation_euler = (0.0, -0.2618, 0.0)
ob_cube_001.scale = (1.0, 1.9, 1.69)
ob_cube_001.lineart.crease_threshold = 0.0

# ---- collection membership
col_collection.objects.link(ob_cube)
col_collection.objects.link(ob_cube_001)

# ---- scene / render settings (as saved in the file)
scene.frame_start = 1; scene.frame_end = 250; scene.frame_set(1)
scene.render.engine = 'BLENDER_EEVEE_NEXT'
scene.cycles.use_denoising = False
scene.cycles.samples = 128
scene.cycles.sampling_pattern = 'TABULATED_SOBOL'
scene.cycles.use_adaptive_sampling = False
scene.cycles.use_light_tree = False
scene.view_settings.view_transform = 'Filmic'
bpy.context.view_layer.update()

# ---- added for rendering (the .blend has no active camera and no usable light): camera, sun
cam_auto = bpy.data.cameras.new('AutoCamera')
cam_auto.lens = 50.0
cam_auto.sensor_width = 36.0
cam_auto.clip_end = 1000.0
ob_auto_camera = bpy.data.objects.new('AutoCamera', cam_auto)
scene.collection.objects.link(ob_auto_camera)
ob_auto_camera.location = (9.22775, -10.4131, 7.72607)
ob_auto_camera.rotation_euler = (1.09748, -7.21219e-08, 0.694738)
scene.camera = ob_auto_camera
light_auto_sun = bpy.data.lights.new('AutoSun', 'SUN')
light_auto_sun.energy = 3.0
light_auto_sun.angle = 0.0523599
ob_auto_sun = bpy.data.objects.new('AutoSun', light_auto_sun)
scene.collection.objects.link(ob_auto_sun)
ob_auto_sun.rotation_euler = (0.872665, 0.174533, 0.523599)
bpy.context.view_layer.update()
